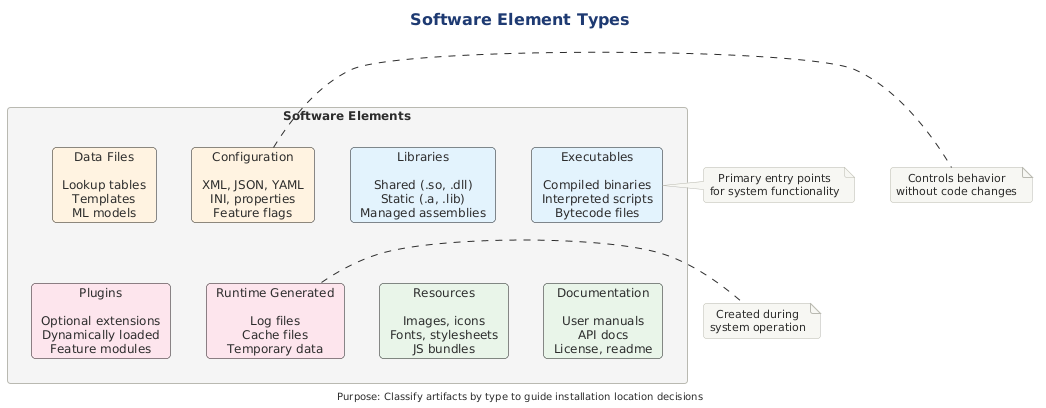

The diagram above was rendered by PlantUML. Its source (embedded in the PNG):
@startuml

!include ../../../../../../tooling/styles/plantuml/structural/component-diagram-style.iuml

skinparam card {
    RoundCorner 8
}

title Software Element Types

rectangle "Software Elements" as main #F5F5F5 {
    
    together {
        card "Executables\n\nCompiled binaries\nInterpreted scripts\nBytecode files" as exec #E3F2FD
        card "Libraries\n\nShared (.so, .dll)\nStatic (.a, .lib)\nManaged assemblies" as libs #E3F2FD
    }
    
    together {
        card "Configuration\n\nXML, JSON, YAML\nINI, properties\nFeature flags" as config #FFF3E0
        card "Data Files\n\nLookup tables\nTemplates\nML models" as data #FFF3E0
    }
    
    together {
        card "Resources\n\nImages, icons\nFonts, stylesheets\nJS bundles" as res #E8F5E9
        card "Documentation\n\nUser manuals\nAPI docs\nLicense, readme" as docs #E8F5E9
    }
    
    together {
        card "Runtime Generated\n\nLog files\nCache files\nTemporary data" as runtime #FCE4EC
        card "Plugins\n\nOptional extensions\nDynamically loaded\nFeature modules" as plugins #FCE4EC
    }
}

note right of exec
  Primary entry points
  for system functionality
end note

note right of config
  Controls behavior
  without code changes
end note

note right of runtime
  Created during
  system operation
end note

center footer Purpose: Classify artifacts by type to guide installation location decisions
@enduml